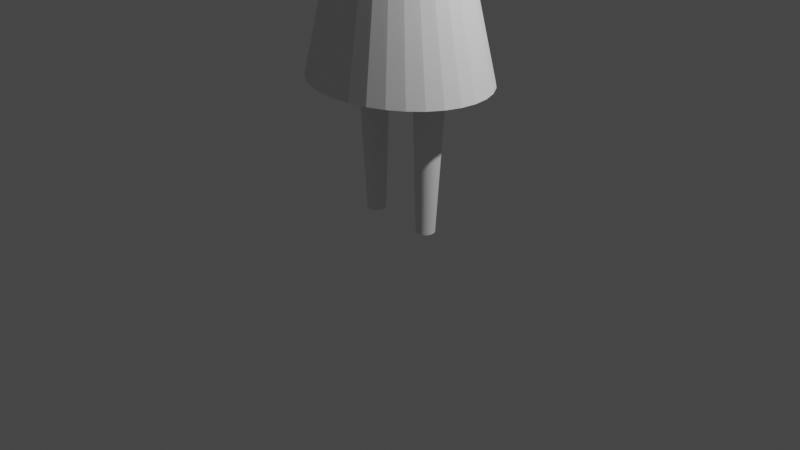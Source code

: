 # Source: 001.blend  (saved by Blender 3.3.6; exported with 4.5.12 LTS)
import bpy
from mathutils import Matrix  # noqa: F401  (used for matrix-valued properties, if any)

bpy.ops.wm.read_factory_settings(use_empty=True)
scene = bpy.context.scene
scene.name = 'Scene'

# ---- collections
col_collection = bpy.data.collections.new('Collection'); scene.collection.children.link(col_collection)

# ---- world
world_world = bpy.data.worlds.new('World'); scene.world = world_world
world_world.use_nodes = True; world_world.node_tree.nodes.clear()
_N = world_world.node_tree.nodes; _L = world_world.node_tree.links
n0 = _N.new('ShaderNodeOutputWorld'); n0.name = 'World Output'; n0.location = (300, 300)
n1 = _N.new('ShaderNodeBackground'); n1.name = 'Background'; n1.location = (10, 300)
n1.inputs[0].default_value = (0.05088, 0.05088, 0.05088, 1.0)
_L.new(n1.outputs[0], n0.inputs[0])
n0.is_active_output = True
world_world.color = (0.05088, 0.05088, 0.05088)
world_world.use_sun_shadow = False
world_world.sun_shadow_jitter_overblur = 0.0

# ---- cameras
cam_camera = bpy.data.cameras.new('Camera')
cam_camera.clip_end = 100.0
cam_camera.ortho_scale = 7.314

# ---- lights
light_light = bpy.data.lights.new('Light', 'POINT')
light_light.transmission_factor = 0.0
light_light.energy = 1000.0
light_light.shadow_soft_size = 0.1
light_light.shadow_maximum_resolution = 0.006
light_light.use_absolute_resolution = True

# ---- meshes
me_cylinder = bpy.data.meshes.new('Cylinder')
me_cylinder.from_pydata([(0.0, 0.8284, -0.3729), (1.857e-09, 0.4413, 0.4457), (0.1951, 0.8125, -0.3729), (0.1019, 0.4328, 0.4457), (0.3827, 0.7653, -0.3729), (0.2, 0.4077, 0.4457), (0.5556, 0.6888, -0.3729), (0.2903, 0.3669, 0.4457), (0.7071, 0.5857, -0.3729), (0.3695, 0.312, 0.4457), (0.8315, 0.4602, -0.3729), (0.4345, 0.2452, 0.4457), (0.9239, 0.317, -0.3729), (0.4828, 0.1689, 0.4457), (0.9808, 0.1616, -0.3729), (0.5125, 0.08609, 0.4457), (1.0, 2.557e-09, -0.3729), (0.5225, 1.164e-09, 0.4457), (0.9808, -0.1616, -0.3729), (0.5125, -0.08609, 0.4457), (0.9239, -0.317, -0.3729), (0.4828, -0.1689, 0.4457), (0.8315, -0.4602, -0.3729), (0.4345, -0.2452, 0.4457), (0.7071, -0.5857, -0.3729), (0.3695, -0.312, 0.4457), (0.5556, -0.6888, -0.3729), (0.2903, -0.3669, 0.4457), (0.3827, -0.7653, -0.3729), (0.2, -0.4077, 0.4457), (0.1951, -0.8125, -0.3729), (0.1019, -0.4328, 0.4457), (0.0, -0.8284, -0.3729), (1.857e-09, -0.4413, 0.4457), (-0.1951, -0.8125, -0.3729), (-0.1019, -0.4328, 0.4457), (-0.3827, -0.7653, -0.3729), (-0.2, -0.4077, 0.4457), (-0.5556, -0.6888, -0.3729), (-0.2903, -0.3669, 0.4457), (-0.7071, -0.5857, -0.3729), (-0.3695, -0.312, 0.4457), (-0.8315, -0.4602, -0.3729), (-0.4345, -0.2452, 0.4457), (-0.9239, -0.317, -0.3729), (-0.4828, -0.1689, 0.4457), (-0.9808, -0.1616, -0.3729), (-0.5125, -0.08609, 0.4457), (-1.0, 2.557e-09, -0.3729), (-0.5225, 1.164e-09, 0.4457), (-0.9808, 0.1616, -0.3729), (-0.5125, 0.08609, 0.4457), (-0.9239, 0.317, -0.3729), (-0.4828, 0.1689, 0.4457), (-0.8315, 0.4602, -0.3729), (-0.4345, 0.2452, 0.4457), (-0.7071, 0.5857, -0.3729), (-0.3695, 0.312, 0.4457), (-0.5556, 0.6888, -0.3729), (-0.2903, 0.3669, 0.4457), (-0.3827, 0.7653, -0.3729), (-0.2, 0.4077, 0.4457), (-0.1951, 0.8125, -0.3729), (-0.1019, 0.4328, 0.4457), (-0.363, 0.1214, -0.999), (-0.3889, 0.1858, -0.3351), (-0.3441, 0.1195, -0.999), (-0.3575, 0.1827, -0.3351), (-0.326, 0.114, -0.999), (-0.3272, 0.1735, -0.3351), (-0.3092, 0.1051, -0.999), (-0.2993, 0.1586, -0.3351), (-0.2945, 0.09301, -0.999), (-0.2749, 0.1386, -0.3351), (-0.2825, 0.07833, -0.999), (-0.2548, 0.1141, -0.3351), (-0.2735, 0.06158, -0.999), (-0.2399, 0.08623, -0.3351), (-0.268, 0.04341, -0.999), (-0.2307, 0.05598, -0.3351), (-0.2662, 0.02451, -0.999), (-0.2276, 0.02451, -0.3351), (-0.268, 0.005611, -0.999), (-0.2307, -0.006958, -0.3351), (-0.2735, -0.01256, -0.999), (-0.2399, -0.03722, -0.3351), (-0.2825, -0.02931, -0.999), (-0.2548, -0.0651, -0.3351), (-0.2945, -0.04399, -0.999), (-0.2749, -0.08954, -0.3351), (-0.3092, -0.05603, -0.999), (-0.2993, -0.1096, -0.3351), (-0.326, -0.06499, -0.999), (-0.3272, -0.1245, -0.3351), (-0.3441, -0.0705, -0.999), (-0.3575, -0.1337, -0.3351), (-0.363, -0.07236, -0.999), (-0.3889, -0.1368, -0.3351), (-0.3819, -0.0705, -0.999), (-0.4204, -0.1337, -0.3351), (-0.4001, -0.06499, -0.999), (-0.4507, -0.1245, -0.3351), (-0.4168, -0.05603, -0.999), (-0.4786, -0.1096, -0.3351), (-0.4315, -0.04399, -0.999), (-0.503, -0.08954, -0.3351), (-0.4436, -0.02931, -0.999), (-0.5231, -0.0651, -0.3351), (-0.4525, -0.01256, -0.999), (-0.538, -0.03722, -0.3351), (-0.458, 0.005611, -0.999), (-0.5471, -0.006958, -0.3351), (-0.4599, 0.02451, -0.999), (-0.5502, 0.02451, -0.3351), (-0.458, 0.04341, -0.999), (-0.5471, 0.05598, -0.3351), (-0.4525, 0.06158, -0.999), (-0.538, 0.08623, -0.3351), (-0.4436, 0.07833, -0.999), (-0.5231, 0.1141, -0.3351), (-0.4315, 0.09301, -0.999), (-0.503, 0.1386, -0.3351), (-0.4168, 0.1051, -0.999), (-0.4786, 0.1586, -0.3351), (-0.4001, 0.114, -0.999), (-0.4507, 0.1735, -0.3351), (-0.3819, 0.1195, -0.999), (-0.4204, 0.1827, -0.3351), (0.3601, 0.1147, -1.007), (0.395, 0.1792, -0.343), (0.379, 0.1129, -1.007), (0.4265, 0.1761, -0.343), (0.3972, 0.1074, -1.007), (0.4567, 0.1669, -0.343), (0.414, 0.09842, -1.007), (0.4846, 0.152, -0.343), (0.4286, 0.08638, -1.007), (0.509, 0.1319, -0.343), (0.4407, 0.0717, -1.007), (0.5291, 0.1075, -0.343), (0.4496, 0.05495, -1.007), (0.544, 0.07961, -0.343), (0.4551, 0.03678, -1.007), (0.5532, 0.04935, -0.343), (0.457, 0.01788, -1.007), (0.5563, 0.01788, -0.343), (0.4551, -0.001017, -1.007), (0.5532, -0.01359, -0.343), (0.4496, -0.01919, -1.007), (0.544, -0.04384, -0.343), (0.4407, -0.03594, -1.007), (0.5291, -0.07173, -0.343), (0.4286, -0.05062, -1.007), (0.509, -0.09617, -0.343), (0.414, -0.06266, -1.007), (0.4846, -0.1162, -0.343), (0.3972, -0.07161, -1.007), (0.4567, -0.1311, -0.343), (0.379, -0.07713, -1.007), (0.4265, -0.1403, -0.343), (0.3601, -0.07899, -1.007), (0.395, -0.1434, -0.343), (0.3412, -0.07713, -1.007), (0.3635, -0.1403, -0.343), (0.3231, -0.07161, -1.007), (0.3333, -0.1311, -0.343), (0.3063, -0.06266, -1.007), (0.3054, -0.1162, -0.343), (0.2916, -0.05062, -1.007), (0.2809, -0.09617, -0.343), (0.2796, -0.03594, -1.007), (0.2609, -0.07173, -0.343), (0.2706, -0.01919, -1.007), (0.246, -0.04384, -0.343), (0.2651, -0.001017, -1.007), (0.2368, -0.01359, -0.343), (0.2633, 0.01788, -1.007), (0.2337, 0.01788, -0.343), (0.2651, 0.03678, -1.007), (0.2368, 0.04935, -0.343), (0.2706, 0.05495, -1.007), (0.246, 0.07961, -0.343), (0.2796, 0.0717, -1.007), (0.2609, 0.1075, -0.343), (0.2916, 0.08638, -1.007), (0.2809, 0.1319, -0.343), (0.3063, 0.09842, -1.007), (0.3054, 0.152, -0.343), (0.3231, 0.1074, -1.007), (0.3333, 0.1669, -0.343), (0.3412, 0.1129, -1.007), (0.3635, 0.1761, -0.343), (-4.743e-09, 0.6148, 0.7433), (0.1292, 0.603, 0.7433), (0.2534, 0.568, 0.7433), (0.3678, 0.5112, 0.7433), (0.4681, 0.4347, 0.7433), (0.5505, 0.3416, 0.7433), (0.6116, 0.2353, 0.7433), (0.6493, 0.1199, 0.7433), (0.662, 3.336e-09, 0.7433), (0.6493, -0.1199, 0.7433), (0.6116, -0.2353, 0.7433), (0.5505, -0.3416, 0.7433), (0.4681, -0.4347, 0.7433), (0.3678, -0.5112, 0.7433), (0.2534, -0.568, 0.7433), (0.1292, -0.603, 0.7433), (-4.743e-09, -0.6148, 0.7433), (-0.1292, -0.603, 0.7433), (-0.2534, -0.568, 0.7433), (-0.3678, -0.5112, 0.7433), (-0.4681, -0.4347, 0.7433), (-0.5505, -0.3416, 0.7433), (-0.6116, -0.2353, 0.7433), (-0.6493, -0.1199, 0.7433), (-0.662, 3.336e-09, 0.7433), (-0.6493, 0.1199, 0.7433), (-0.6116, 0.2353, 0.7433), (-0.5505, 0.3416, 0.7433), (-0.4681, 0.4347, 0.7433), (-0.3678, 0.5112, 0.7433), (-0.2534, 0.568, 0.7433), (-0.1292, 0.603, 0.7433), (-7.551e-09, 0.4234, 0.886), (0.1157, 0.4153, 0.886), (0.227, 0.3912, 0.886), (0.3295, 0.3521, 0.886), (0.4194, 0.2994, 0.886), (0.4932, 0.2352, 0.886), (0.548, 0.162, 0.886), (0.5817, 0.08261, 0.886), (0.5931, 1.451e-09, 0.886), (0.5817, -0.08261, 0.886), (0.548, -0.162, 0.886), (0.4932, -0.2352, 0.886), (0.4194, -0.2994, 0.886), (0.3295, -0.3521, 0.886), (0.227, -0.3912, 0.886), (0.1157, -0.4153, 0.886), (-7.551e-09, -0.4234, 0.886), (-0.1157, -0.4153, 0.886), (-0.227, -0.3912, 0.886), (-0.3295, -0.3521, 0.886), (-0.4194, -0.2994, 0.886), (-0.4932, -0.2352, 0.886), (-0.548, -0.162, 0.886), (-0.5817, -0.08261, 0.886), (-0.5931, 1.451e-09, 0.886), (-0.5817, 0.08261, 0.886), (-0.548, 0.162, 0.886), (-0.4932, 0.2352, 0.886), (-0.4194, 0.2994, 0.886), (-0.3295, 0.3521, 0.886), (-0.227, 0.3912, 0.886), (-0.1157, 0.4153, 0.886), (3.198e-08, 0.2042, 0.9078), (0.06272, 0.2002, 0.9078), (0.123, 0.1886, 0.9078), (0.1786, 0.1698, 0.9078), (0.2273, 0.1444, 0.9078), (0.2673, 0.1134, 0.9078), (0.297, 0.07813, 0.9078), (0.3153, 0.03983, 0.9078), (0.3215, -1.435e-10, 0.9078), (0.3153, -0.03983, 0.9078), (0.297, -0.07813, 0.9078), (0.2673, -0.1134, 0.9078), (0.2273, -0.1444, 0.9078), (0.1786, -0.1698, 0.9078), (0.123, -0.1886, 0.9078), (0.06272, -0.2002, 0.9078), (3.198e-08, -0.2042, 0.9078), (-0.06272, -0.2002, 0.9078), (-0.123, -0.1886, 0.9078), (-0.1786, -0.1698, 0.9078), (-0.2273, -0.1444, 0.9078), (-0.2673, -0.1134, 0.9078), (-0.297, -0.07813, 0.9078), (-0.3153, -0.03983, 0.9078), (-0.3215, -1.435e-10, 0.9078), (-0.3153, 0.03983, 0.9078), (-0.297, 0.07813, 0.9078), (-0.2673, 0.1134, 0.9078), (-0.2273, 0.1444, 0.9078), (-0.1786, 0.1698, 0.9078), (-0.123, 0.1886, 0.9078), (-0.06272, 0.2002, 0.9078), (0.4831, 4.527, 0.6776), (0.4879, 4.525, 0.6832), (0.4925, 4.521, 0.6885), (0.4968, 4.514, 0.6934), (0.5005, 4.504, 0.6977), (0.5035, 4.493, 0.7012), (0.5058, 4.479, 0.7038), (0.5072, 4.465, 0.7054), (0.5077, 4.45, 0.706), (0.5072, 4.435, 0.7054), (0.5058, 4.421, 0.7038), (1.606, 4.429, 0.5885), (0.5035, 4.408, 0.7011), (0.5005, 4.396, 0.6976), (1.609, 4.421, 0.5837), (0.4968, 4.387, 0.6932), (1.532, 4.36, 0.5811), (0.4925, 4.379, 0.6883), (0.4879, 4.375, 0.683), (0.4831, 4.374, 0.6774), (0.4783, 4.375, 0.6719), (0.4737, 4.38, 0.6665), (0.4694, 4.387, 0.6616), (1.531, 4.367, 0.5792), (0.4657, 4.396, 0.6573), (0.4626, 4.408, 0.6538), (0.4604, 4.421, 0.6512), (0.459, 4.435, 0.6496), (0.4585, 4.45, 0.6491), (0.459, 4.465, 0.6496), (0.4604, 4.48, 0.6513), (0.4626, 4.493, 0.6539), (0.4657, 4.504, 0.6575), (0.4694, 4.514, 0.6618), (0.4737, 4.521, 0.6667), (0.4783, 4.525, 0.6721), (1.475, 4.52, 0.5798), (1.476, 4.521, 0.5817), (1.478, 4.519, 0.5817), (1.479, 4.512, 0.5851), (1.481, 4.503, 0.5865), (1.482, 4.492, 0.5876), (1.483, 4.481, 0.5884), (1.483, 4.467, 0.5889), (1.483, 4.453, 0.5889), (1.483, 4.439, 0.5886), (1.483, 4.425, 0.5879), (1.482, 4.412, 0.5869), (1.481, 4.401, 0.5847), (1.482, 4.39, 0.5765), (1.469, 4.379, 0.5774), (1.467, 4.375, 0.5761), (1.465, 4.373, 0.5736), (1.464, 4.375, 0.571), (1.462, 4.379, 0.5685), (1.46, 4.387, 0.5688), (1.459, 4.395, 0.5681), (1.476, 4.409, 0.5691), (1.467, 4.426, 0.5705), (1.466, 4.44, 0.5697), (1.466, 4.454, 0.5696), (1.466, 4.468, 0.5699), (1.467, 4.481, 0.5706), (1.467, 4.493, 0.5716), (1.468, 4.502, 0.5729), (1.47, 4.511, 0.5744), (1.471, 4.515, 0.5761), (1.473, 4.519, 0.578), (1.606, 4.491, 0.586), (1.605, 4.49, 0.587), (1.604, 4.489, 0.5863), (1.604, 4.485, 0.5872), (1.603, 4.479, 0.5881), (1.603, 4.473, 0.5887), (1.603, 4.465, 0.5891), (1.604, 4.457, 0.5892), (1.604, 4.449, 0.5893), (1.605, 4.44, 0.5892), (1.605, 4.432, 0.5888), (1.539, 4.351, 0.5817), (1.539, 4.348, 0.5805), (1.539, 4.352, 0.581), (1.54, 4.356, 0.5799), (1.54, 4.358, 0.578), (1.61, 4.425, 0.5803), (1.611, 4.432, 0.5791), (1.611, 4.44, 0.5807), (1.611, 4.448, 0.5806), (1.61, 4.457, 0.5808), (1.61, 4.465, 0.5811), (1.609, 4.472, 0.5816), (1.609, 4.479, 0.5823), (1.608, 4.484, 0.5832), (1.607, 4.488, 0.5841), (1.606, 4.49, 0.585), (1.607, 4.421, 0.587), (0.924, 4.51, 0.6339), (0.9251, 4.508, 0.6369), (0.9258, 4.507, 0.6406), (0.9268, 4.501, 0.6434), (0.9277, 4.493, 0.6458), (0.9284, 4.483, 0.6478), (0.929, 4.472, 0.6492), (0.9294, 4.461, 0.65), (0.9296, 4.448, 0.6503), (0.9295, 4.436, 0.6499), (0.9292, 4.424, 0.6489), (0.9288, 4.414, 0.6473), (0.9281, 4.404, 0.6452), (0.9272, 4.397, 0.6427), (0.9263, 4.391, 0.6399), (0.9252, 4.387, 0.6368), (0.9241, 4.386, 0.6336), (0.923, 4.388, 0.6304), (0.9219, 4.391, 0.6274), (0.9209, 4.397, 0.6247), (0.92, 4.405, 0.6222), (0.9194, 4.416, 0.6201), (0.9188, 4.426, 0.6187), (0.9184, 4.438, 0.6178), (0.9182, 4.449, 0.6176), (0.9183, 4.461, 0.618), (0.9186, 4.473, 0.619), (0.9191, 4.483, 0.6205), (0.9198, 4.492, 0.6225), (0.9207, 4.5, 0.625), (0.9217, 4.505, 0.6278), (0.9228, 4.509, 0.6308), (1.391, 4.492, 0.5814), (1.394, 4.49, 0.5831), (1.396, 4.487, 0.5836), (1.397, 4.481, 0.585), (1.399, 4.474, 0.5861), (1.4, 4.466, 0.5869), (1.401, 4.458, 0.5873), (1.401, 4.449, 0.5874), (1.401, 4.44, 0.5871), (1.4, 4.431, 0.5864), (1.399, 4.423, 0.5854), (1.397, 4.417, 0.584), (1.396, 4.411, 0.5819), (1.394, 4.407, 0.5806), (1.391, 4.404, 0.5788), (1.389, 4.403, 0.5769), (1.387, 4.404, 0.575), (1.384, 4.408, 0.5746), (1.382, 4.412, 0.573), (1.381, 4.418, 0.5718), (1.379, 4.424, 0.571), (1.378, 4.432, 0.5698), (1.377, 4.441, 0.5694), (1.377, 4.449, 0.5693), (1.377, 4.458, 0.5697), (1.378, 4.466, 0.5703), (1.379, 4.474, 0.5713), (1.381, 4.481, 0.5726), (1.382, 4.486, 0.5741), (1.384, 4.49, 0.5758), (1.387, 4.493, 0.5777), (1.389, 4.502, 0.5782), (1.358, 4.487, 0.5866), (1.359, 4.488, 0.5875), (1.361, 4.485, 0.5891), (1.362, 4.481, 0.5905), (1.363, 4.476, 0.5918), (1.363, 4.469, 0.5928), (1.364, 4.462, 0.5935), (1.364, 4.454, 0.5939), (1.365, 4.445, 0.5939), (1.364, 4.437, 0.5937), (1.364, 4.429, 0.5931), (1.363, 4.422, 0.5922), (1.363, 4.415, 0.5911), (1.362, 4.41, 0.5897), (1.361, 4.406, 0.5882), (1.359, 4.404, 0.5865), (1.358, 4.403, 0.5848), (1.357, 4.405, 0.584), (1.356, 4.406, 0.5815), (1.354, 4.41, 0.5801), (1.353, 4.416, 0.5799), (1.353, 4.423, 0.5789), (1.352, 4.43, 0.5782), (1.352, 4.438, 0.5778), (1.352, 4.446, 0.5778), (1.352, 4.454, 0.578), (1.352, 4.462, 0.5786), (1.353, 4.469, 0.5794), (1.353, 4.475, 0.5806), (1.354, 4.48, 0.5819), (1.356, 4.484, 0.5834), (1.357, 4.486, 0.585), (1.606, 4.427, 0.5885), (1.621, 4.443, 0.5872), (1.623, 4.437, 0.5848), (1.621, 4.474, 0.5867), (1.621, 4.475, 0.5856), (1.62, 4.472, 0.5877), (1.62, 4.472, 0.5865), (1.62, 4.469, 0.5869), (1.62, 4.464, 0.5888), (1.62, 4.462, 0.5874), (1.62, 4.457, 0.5875), (1.62, 4.453, 0.5875), (1.621, 4.449, 0.5875), (1.621, 4.445, 0.5889), (1.623, 4.44, 0.5848), (1.624, 4.445, 0.5825), (1.624, 4.449, 0.5824), (1.624, 4.453, 0.5824), (1.624, 4.457, 0.5842), (1.623, 4.462, 0.5826), (1.623, 4.466, 0.5829), (1.623, 4.469, 0.5832), (1.622, 4.471, 0.5853), (1.622, 4.473, 0.5858), (1.621, 4.474, 0.5863), (1.622, 4.437, 0.5864), (1.621, 4.441, 0.5872), (1.434, 4.516, 0.5815), (1.436, 4.514, 0.5822), (1.438, 4.508, 0.5844), (1.439, 4.499, 0.5864), (1.44, 4.489, 0.5879), (1.441, 4.477, 0.589), (1.442, 4.465, 0.5896), (1.442, 4.451, 0.5897), (1.442, 4.438, 0.5892), (1.441, 4.426, 0.5883), (1.44, 4.414, 0.5869), (1.439, 4.404, 0.5846), (1.439, 4.394, 0.5799), (1.431, 4.386, 0.5795), (1.429, 4.382, 0.5776), (1.427, 4.381, 0.575), (1.425, 4.382, 0.5723), (1.423, 4.383, 0.5713), (1.421, 4.386, 0.5698), (1.42, 4.395, 0.5686), (1.424, 4.415, 0.5657), (1.422, 4.427, 0.5658), (1.422, 4.439, 0.5649), (1.421, 4.452, 0.5648), (1.422, 4.465, 0.5653), (1.422, 4.48, 0.5662), (1.423, 4.492, 0.5676), (1.424, 4.503, 0.5693), (1.426, 4.506, 0.5714), (1.428, 4.512, 0.5738), (1.43, 4.516, 0.5763), (1.432, 4.517, 0.5789), (1.541, 4.517, 0.5836), (1.541, 4.515, 0.5836), (1.542, 4.509, 0.5852), (1.542, 4.501, 0.5865), (1.542, 4.49, 0.5876), (1.543, 4.479, 0.5883), (1.543, 4.466, 0.5887), (1.544, 4.453, 0.5888), (1.544, 4.44, 0.5885), (1.544, 4.428, 0.5879), (1.547, 4.411, 0.5743), (1.539, 4.428, 0.573), (1.539, 4.441, 0.5724), (1.538, 4.454, 0.5723), (1.538, 4.466, 0.5726), (1.538, 4.479, 0.5732), (1.538, 4.49, 0.5741), (1.539, 4.5, 0.5753), (1.539, 4.508, 0.5768), (1.539, 4.514, 0.5784), (1.54, 4.517, 0.5801), (1.54, 4.518, 0.5819), (1.544, 4.418, 0.587), (1.545, 4.401, 0.5801), (1.544, 4.407, 0.585)], [], [(0, 1, 3, 2), (2, 3, 5, 4), (4, 5, 7, 6), (6, 7, 9, 8), (8, 9, 11, 10), (10, 11, 13, 12), (12, 13, 15, 14), (14, 15, 17, 16), (16, 17, 19, 18), (18, 19, 21, 20), (20, 21, 23, 22), (22, 23, 25, 24), (24, 25, 27, 26), (26, 27, 29, 28), (28, 29, 31, 30), (30, 31, 33, 32), (32, 33, 35, 34), (34, 35, 37, 36), (36, 37, 39, 38), (38, 39, 41, 40), (40, 41, 43, 42), (42, 43, 45, 44), (44, 45, 47, 46), (46, 47, 49, 48), (48, 49, 51, 50), (50, 51, 53, 52), (52, 53, 55, 54), (54, 55, 57, 56), (56, 57, 59, 58), (58, 59, 61, 60), (27, 25, 204, 205), (60, 61, 63, 62), (62, 63, 1, 0), (0, 2, 4, 6, 8, 10, 12, 14, 16, 18, 20, 22, 24, 26, 28, 30, 32, 34, 36, 38, 40, 42, 44, 46, 48, 50, 52, 54, 56, 58, 60, 62), (64, 65, 67, 66), (66, 67, 69, 68), (68, 69, 71, 70), (70, 71, 73, 72), (72, 73, 75, 74), (74, 75, 77, 76), (76, 77, 79, 78), (78, 79, 81, 80), (80, 81, 83, 82), (82, 83, 85, 84), (84, 85, 87, 86), (86, 87, 89, 88), (88, 89, 91, 90), (90, 91, 93, 92), (92, 93, 95, 94), (94, 95, 97, 96), (96, 97, 99, 98), (98, 99, 101, 100), (100, 101, 103, 102), (102, 103, 105, 104), (104, 105, 107, 106), (106, 107, 109, 108), (108, 109, 111, 110), (110, 111, 113, 112), (112, 113, 115, 114), (114, 115, 117, 116), (116, 117, 119, 118), (118, 119, 121, 120), (120, 121, 123, 122), (122, 123, 125, 124), (67, 65, 127, 125, 123, 121, 119, 117, 115, 113, 111, 109, 107, 105, 103, 101, 99, 97, 95, 93, 91, 89, 87, 85, 83, 81, 79, 77, 75, 73, 71, 69), (124, 125, 127, 126), (126, 127, 65, 64), (64, 66, 68, 70, 72, 74, 76, 78, 80, 82, 84, 86, 88, 90, 92, 94, 96, 98, 100, 102, 104, 106, 108, 110, 112, 114, 116, 118, 120, 122, 124, 126), (128, 129, 131, 130), (130, 131, 133, 132), (132, 133, 135, 134), (134, 135, 137, 136), (136, 137, 139, 138), (138, 139, 141, 140), (140, 141, 143, 142), (142, 143, 145, 144), (144, 145, 147, 146), (146, 147, 149, 148), (148, 149, 151, 150), (150, 151, 153, 152), (152, 153, 155, 154), (154, 155, 157, 156), (156, 157, 159, 158), (158, 159, 161, 160), (160, 161, 163, 162), (162, 163, 165, 164), (164, 165, 167, 166), (166, 167, 169, 168), (168, 169, 171, 170), (170, 171, 173, 172), (172, 173, 175, 174), (174, 175, 177, 176), (176, 177, 179, 178), (178, 179, 181, 180), (180, 181, 183, 182), (182, 183, 185, 184), (184, 185, 187, 186), (186, 187, 189, 188), (131, 129, 191, 189, 187, 185, 183, 181, 179, 177, 175, 173, 171, 169, 167, 165, 163, 161, 159, 157, 155, 153, 151, 149, 147, 145, 143, 141, 139, 137, 135, 133), (188, 189, 191, 190), (190, 191, 129, 128), (128, 130, 132, 134, 136, 138, 140, 142, 144, 146, 148, 150, 152, 154, 156, 158, 160, 162, 164, 166, 168, 170, 172, 174, 176, 178, 180, 182, 184, 186, 188, 190), (211, 210, 242, 243), (45, 43, 213, 214), (63, 61, 222, 223), (19, 17, 200, 201), (37, 35, 209, 210), (55, 53, 218, 219), (11, 9, 196, 197), (29, 27, 205, 206), (47, 45, 214, 215), (3, 1, 192, 193), (1, 63, 223, 192), (21, 19, 201, 202), (39, 37, 210, 211), (57, 55, 219, 220), (13, 11, 197, 198), (31, 29, 206, 207), (49, 47, 215, 216), (5, 3, 193, 194), (23, 21, 202, 203), (41, 39, 211, 212), (59, 57, 220, 221), (15, 13, 198, 199), (33, 31, 207, 208), (51, 49, 216, 217), (7, 5, 194, 195), (25, 23, 203, 204), (43, 41, 212, 213), (61, 59, 221, 222), (17, 15, 199, 200), (35, 33, 208, 209), (53, 51, 217, 218), (9, 7, 195, 196), (246, 245, 277, 278), (198, 197, 229, 230), (212, 211, 243, 244), (199, 198, 230, 231), (213, 212, 244, 245), (200, 199, 231, 232), (214, 213, 245, 246), (201, 200, 232, 233), (215, 214, 246, 247), (202, 201, 233, 234), (216, 215, 247, 248), (203, 202, 234, 235), (217, 216, 248, 249), (204, 203, 235, 236), (218, 217, 249, 250), (205, 204, 236, 237), (219, 218, 250, 251), (206, 205, 237, 238), (193, 192, 224, 225), (220, 219, 251, 252), (207, 206, 238, 239), (194, 193, 225, 226), (221, 220, 252, 253), (208, 207, 239, 240), (195, 194, 226, 227), (222, 221, 253, 254), (209, 208, 240, 241), (196, 195, 227, 228), (223, 222, 254, 255), (210, 209, 241, 242), (197, 196, 228, 229), (192, 223, 255, 224), (257, 256, 287, 286, 285, 284, 283, 282, 281, 280, 279, 278, 277, 276, 275, 274, 273, 272, 271, 270, 269, 268, 267, 266, 265, 264, 263, 262, 261, 260, 259, 258), (233, 232, 264, 265), (247, 246, 278, 279), (234, 233, 265, 266), (248, 247, 279, 280), (235, 234, 266, 267), (249, 248, 280, 281), (236, 235, 267, 268), (250, 249, 281, 282), (237, 236, 268, 269), (251, 250, 282, 283), (238, 237, 269, 270), (225, 224, 256, 257), (252, 251, 283, 284), (239, 238, 270, 271), (226, 225, 257, 258), (253, 252, 284, 285), (240, 239, 271, 272), (227, 226, 258, 259), (254, 253, 285, 286), (241, 240, 272, 273), (228, 227, 259, 260), (255, 254, 286, 287), (242, 241, 273, 274), (229, 228, 260, 261), (224, 255, 287, 256), (243, 242, 274, 275), (230, 229, 261, 262), (244, 243, 275, 276), (231, 230, 262, 263), (245, 244, 276, 277), (232, 231, 263, 264), (384, 288, 289, 385), (385, 289, 290, 386), (386, 290, 291, 387), (387, 291, 292, 388), (388, 292, 293, 389), (389, 293, 294, 390), (390, 294, 295, 391), (391, 295, 296, 392), (392, 296, 297, 393), (393, 297, 298, 394), (394, 298, 300, 395), (395, 300, 301, 396), (396, 301, 303, 397), (397, 303, 305, 398), (398, 305, 306, 399), (399, 306, 307, 400), (400, 307, 308, 401), (401, 308, 309, 402), (402, 309, 310, 403), (403, 310, 312, 404), (404, 312, 313, 405), (405, 313, 314, 406), (406, 314, 315, 407), (407, 315, 316, 408), (408, 316, 317, 409), (409, 317, 318, 410), (410, 318, 319, 411), (411, 319, 320, 412), (412, 320, 321, 413), (413, 321, 322, 414), (289, 288, 323, 322, 321, 320, 319, 318, 317, 316, 315, 314, 313, 312, 310, 309, 308, 307, 306, 305, 303, 301, 300, 298, 297, 296, 295, 294, 293, 292, 291, 290), (414, 322, 323, 415), (415, 323, 288, 384), (559, 355, 324, 560), (558, 354, 355, 559), (557, 353, 354, 558), (556, 352, 353, 557), (555, 351, 352, 556), (554, 350, 351, 555), (553, 349, 350, 554), (552, 348, 349, 553), (551, 347, 348, 552), (550, 346, 347, 551), (549, 345, 346, 550), (371, 343, 344, 311), (370, 342, 343, 371), (369, 341, 342, 370), (368, 340, 341, 369), (367, 339, 340, 368), (304, 338, 339, 367), (548, 334, 335, 561), (547, 333, 334, 548), (546, 332, 333, 547), (545, 331, 332, 546), (544, 330, 331, 545), (543, 329, 330, 544), (542, 328, 329, 543), (541, 327, 328, 542), (540, 326, 327, 541), (539, 325, 326, 540), (560, 324, 325, 539), (311, 304, 337, 345), (345, 311, 344), (337, 338, 304), (549, 562, 337, 345), (479, 415, 384, 448), (478, 414, 415, 479), (477, 413, 414, 478), (476, 412, 413, 477), (475, 411, 412, 476), (474, 410, 411, 475), (473, 409, 410, 474), (472, 408, 409, 473), (471, 407, 408, 472), (470, 406, 407, 471), (469, 405, 406, 470), (468, 404, 405, 469), (467, 403, 404, 468), (466, 402, 403, 467), (465, 401, 402, 466), (464, 400, 401, 465), (463, 399, 400, 464), (462, 398, 399, 463), (461, 397, 398, 462), (460, 396, 397, 461), (459, 395, 396, 460), (458, 394, 395, 459), (457, 393, 394, 458), (456, 392, 393, 457), (455, 391, 392, 456), (454, 390, 391, 455), (453, 389, 390, 454), (452, 388, 389, 453), (451, 387, 388, 452), (450, 386, 387, 451), (449, 385, 386, 450), (448, 384, 385, 449), (367, 368, 369, 370, 371, 311, 304), (538, 447, 416, 507), (507, 416, 417, 508), (508, 417, 418, 509), (509, 418, 419, 510), (510, 419, 420, 511), (511, 420, 421, 512), (512, 421, 422, 513), (513, 422, 423, 514), (514, 423, 424, 515), (515, 424, 425, 516), (516, 425, 426, 517), (517, 426, 427, 518), (518, 427, 428, 519), (519, 428, 429, 520), (520, 429, 430, 521), (521, 430, 431, 522), (522, 431, 432, 523), (523, 432, 433, 524), (524, 433, 434, 525), (525, 434, 435, 526), (526, 435, 436, 527), (527, 436, 437, 528), (528, 437, 438, 529), (529, 438, 439, 530), (530, 439, 440, 531), (531, 440, 441, 532), (532, 441, 442, 533), (533, 442, 443, 534), (534, 443, 444, 535), (535, 444, 445, 536), (536, 445, 446, 537), (537, 446, 447, 538), (563, 383, 299, 561), (562, 302, 383, 563), (447, 448, 449, 416), (416, 449, 450, 417), (417, 450, 451, 418), (418, 451, 452, 419), (419, 452, 453, 420), (420, 453, 454, 421), (421, 454, 455, 422), (422, 455, 456, 423), (423, 456, 457, 424), (424, 457, 458, 425), (425, 458, 459, 426), (426, 459, 460, 427), (427, 460, 461, 428), (428, 461, 462, 429), (429, 462, 463, 430), (430, 463, 464, 431), (431, 464, 465, 432), (432, 465, 466, 433), (433, 466, 467, 434), (434, 467, 468, 435), (435, 468, 469, 436), (436, 469, 470, 437), (437, 470, 471, 438), (438, 471, 472, 439), (439, 472, 473, 440), (440, 473, 474, 441), (441, 474, 475, 442), (442, 475, 476, 443), (443, 476, 477, 444), (444, 477, 478, 445), (445, 478, 479, 446), (446, 479, 448, 447), (302, 372, 494, 482), (373, 374, 496, 495), (378, 379, 501, 500), (357, 358, 485, 484), (362, 363, 490, 489), (376, 377, 499, 498), (381, 382, 504, 503), (360, 361, 488, 487), (383, 302, 482, 505), (365, 366, 493, 492), (374, 375, 497, 496), (379, 380, 502, 501), (358, 359, 486, 485), (299, 480, 506, 481), (363, 364, 491, 490), (356, 357, 484, 483), (372, 373, 495, 494), (377, 378, 500, 499), (382, 356, 483, 504), (361, 362, 489, 488), (299, 383, 505, 481), (375, 376, 498, 497), (366, 299, 481, 493), (380, 381, 503, 502), (359, 360, 487, 486), (364, 365, 492, 491), (483, 484, 485, 486, 487, 488, 489, 490, 491, 492, 493, 481, 505, 482, 494, 495, 496, 497, 498, 499, 500, 501, 502, 503, 504), (355, 537, 538, 324), (354, 536, 537, 355), (353, 535, 536, 354), (352, 534, 535, 353), (351, 533, 534, 352), (350, 532, 533, 351), (349, 531, 532, 350), (348, 530, 531, 349), (347, 529, 530, 348), (346, 528, 529, 347), (345, 527, 528, 346), (344, 526, 527, 345), (343, 525, 526, 344), (342, 524, 525, 343), (341, 523, 524, 342), (340, 522, 523, 341), (339, 521, 522, 340), (338, 520, 521, 339), (337, 519, 520, 338), (336, 518, 519, 337), (335, 517, 518, 336), (334, 516, 517, 335), (333, 515, 516, 334), (332, 514, 515, 333), (331, 513, 514, 332), (330, 512, 513, 331), (329, 511, 512, 330), (328, 510, 511, 329), (327, 509, 510, 328), (326, 508, 509, 327), (325, 507, 508, 326), (324, 538, 507, 325), (337, 562, 563, 336), (336, 563, 561, 335), (372, 302, 562, 549), (356, 560, 539, 357), (357, 539, 540, 358), (358, 540, 541, 359), (359, 541, 542, 360), (360, 542, 543, 361), (361, 543, 544, 362), (362, 544, 545, 363), (363, 545, 546, 364), (364, 546, 547, 365), (365, 547, 548, 366), (366, 548, 561, 299), (372, 549, 550, 373), (373, 550, 551, 374), (374, 551, 552, 375), (375, 552, 553, 376), (376, 553, 554, 377), (377, 554, 555, 378), (378, 555, 556, 379), (379, 556, 557, 380), (380, 557, 558, 381), (381, 558, 559, 382), (382, 559, 560, 356)])
_uv = me_cylinder.uv_layers.new(name='UVMap')
_uv.uv.foreach_set('vector', [1.0, 0.5, 1.0, 1.0, 0.9688, 1.0, 0.9688, 0.5, 0.9688, 0.5, 0.9688, 1.0, 0.9375, 1.0, 0.9375, 0.5, 0.9375, 0.5, 0.9375, 1.0, 0.9062, 1.0, 0.9062, 0.5, 0.9062, 0.5, 0.9062, 1.0, 0.875, 1.0, 0.875, 0.5, 0.875, 0.5, 0.875, 1.0, 0.8438, 1.0, 0.8438, 0.5, 0.8438, 0.5, 0.8438, 1.0, 0.8125, 1.0, 0.8125, 0.5, 0.8125, 0.5, 0.8125, 1.0, 0.7812, 1.0, 0.7812, 0.5, 0.7812, 0.5, 0.7812, 1.0, 0.75, 1.0, 0.75, 0.5, 0.75, 0.5, 0.75, 1.0, 0.7188, 1.0, 0.7188, 0.5, 0.7188, 0.5, 0.7188, 1.0, 0.6875, 1.0, 0.6875, 0.5, 0.6875, 0.5, 0.6875, 1.0, 0.6562, 1.0, 0.6562, 0.5, 0.6562, 0.5, 0.6562, 1.0, 0.625, 1.0, 0.625, 0.5, 0.625, 0.5, 0.625, 1.0, 0.5938, 1.0, 0.5938, 0.5, 0.5938, 0.5, 0.5938, 1.0, 0.5625, 1.0, 0.5625, 0.5, 0.5625, 0.5, 0.5625, 1.0, 0.5312, 1.0, 0.5312, 0.5, 0.5312, 0.5, 0.5312, 1.0, 0.5, 1.0, 0.5, 0.5, 0.5, 0.5, 0.5, 1.0, 0.4688, 1.0, 0.4688, 0.5, 0.4688, 0.5, 0.4688, 1.0, 0.4375, 1.0, 0.4375, 0.5, 0.4375, 0.5, 0.4375, 1.0, 0.4062, 1.0, 0.4062, 0.5, 0.4062, 0.5, 0.4062, 1.0, 0.375, 1.0, 0.375, 0.5, 0.375, 0.5, 0.375, 1.0, 0.3438, 1.0, 0.3438, 0.5, 0.3438, 0.5, 0.3438, 1.0, 0.3125, 1.0, 0.3125, 0.5, 0.3125, 0.5, 0.3125, 1.0, 0.2812, 1.0, 0.2812, 0.5, 0.2812, 0.5, 0.2812, 1.0, 0.25, 1.0, 0.25, 0.5, 0.25, 0.5, 0.25, 1.0, 0.2188, 1.0, 0.2188, 0.5, 0.2188, 0.5, 0.2188, 1.0, 0.1875, 1.0, 0.1875, 0.5, 0.1875, 0.5, 0.1875, 1.0, 0.1562, 1.0, 0.1562, 0.5, 0.1562, 0.5, 0.1562, 1.0, 0.125, 1.0, 0.125, 0.5, 0.125, 0.5, 0.125, 1.0, 0.09375, 1.0, 0.09375, 0.5, 0.09375, 0.5, 0.09375, 1.0, 0.0625, 1.0, 0.0625, 0.5, 0.5938, 1.0, 0.625, 1.0, 0.625, 1.0, 0.5938, 1.0, 0.0625, 0.5, 0.0625, 1.0, 0.03125, 1.0, 0.03125, 0.5, 0.03125, 0.5, 0.03125, 1.0, 0.0, 1.0, 0.0, 0.5, 0.75, 0.49, 0.7968, 0.4854, 0.8418, 0.4717, 0.8833, 0.4496, 0.9197, 0.4197, 0.9496, 0.3833, 0.9717, 0.3418, 0.9854, 0.2968, 0.99, 0.25, 0.9854, 0.2032, 0.9717, 0.1582, 0.9496, 0.1167, 0.9197, 0.08029, 0.8833, 0.05045, 0.8418, 0.02827, 0.7968, 0.01461, 0.75, 0.01, 0.7032, 0.01461, 0.6582, 0.02827, 0.6167, 0.05045, 0.5803, 0.08029, 0.5504, 0.1167, 0.5283, 0.1582, 0.5146, 0.2032, 0.51, 0.25, 0.5146, 0.2968, 0.5283, 0.3418, 0.5504, 0.3833, 0.5803, 0.4197, 0.6167, 0.4496, 0.6582, 0.4717, 0.7032, 0.4854, 1.0, 0.5, 1.0, 1.0, 0.9688, 1.0, 0.9688, 0.5, 0.9688, 0.5, 0.9688, 1.0, 0.9375, 1.0, 0.9375, 0.5, 0.9375, 0.5, 0.9375, 1.0, 0.9062, 1.0, 0.9062, 0.5, 0.9062, 0.5, 0.9062, 1.0, 0.875, 1.0, 0.875, 0.5, 0.875, 0.5, 0.875, 1.0, 0.8438, 1.0, 0.8438, 0.5, 0.8438, 0.5, 0.8438, 1.0, 0.8125, 1.0, 0.8125, 0.5, 0.8125, 0.5, 0.8125, 1.0, 0.7812, 1.0, 0.7812, 0.5, 0.7812, 0.5, 0.7812, 1.0, 0.75, 1.0, 0.75, 0.5, 0.75, 0.5, 0.75, 1.0, 0.7188, 1.0, 0.7188, 0.5, 0.7188, 0.5, 0.7188, 1.0, 0.6875, 1.0, 0.6875, 0.5, 0.6875, 0.5, 0.6875, 1.0, 0.6562, 1.0, 0.6562, 0.5, 0.6562, 0.5, 0.6562, 1.0, 0.625, 1.0, 0.625, 0.5, 0.625, 0.5, 0.625, 1.0, 0.5938, 1.0, 0.5938, 0.5, 0.5938, 0.5, 0.5938, 1.0, 0.5625, 1.0, 0.5625, 0.5, 0.5625, 0.5, 0.5625, 1.0, 0.5312, 1.0, 0.5312, 0.5, 0.5312, 0.5, 0.5312, 1.0, 0.5, 1.0, 0.5, 0.5, 0.5, 0.5, 0.5, 1.0, 0.4688, 1.0, 0.4688, 0.5, 0.4688, 0.5, 0.4688, 1.0, 0.4375, 1.0, 0.4375, 0.5, 0.4375, 0.5, 0.4375, 1.0, 0.4062, 1.0, 0.4062, 0.5, 0.4062, 0.5, 0.4062, 1.0, 0.375, 1.0, 0.375, 0.5, 0.375, 0.5, 0.375, 1.0, 0.3438, 1.0, 0.3438, 0.5, 0.3438, 0.5, 0.3438, 1.0, 0.3125, 1.0, 0.3125, 0.5, 0.3125, 0.5, 0.3125, 1.0, 0.2812, 1.0, 0.2812, 0.5, 0.2812, 0.5, 0.2812, 1.0, 0.25, 1.0, 0.25, 0.5, 0.25, 0.5, 0.25, 1.0, 0.2188, 1.0, 0.2188, 0.5, 0.2188, 0.5, 0.2188, 1.0, 0.1875, 1.0, 0.1875, 0.5, 0.1875, 0.5, 0.1875, 1.0, 0.1562, 1.0, 0.1562, 0.5, 0.1562, 0.5, 0.1562, 1.0, 0.125, 1.0, 0.125, 0.5, 0.125, 0.5, 0.125, 1.0, 0.09375, 1.0, 0.09375, 0.5, 0.09375, 0.5, 0.09375, 1.0, 0.0625, 1.0, 0.0625, 0.5, 0.2968, 0.4854, 0.25, 0.49, 0.2032, 0.4854, 0.1582, 0.4717, 0.1167, 0.4496, 0.08029, 0.4197, 0.05045, 0.3833, 0.02827, 0.3418, 0.01461, 0.2968, 0.01, 0.25, 0.01461, 0.2032, 0.02827, 0.1582, 0.05045, 0.1167, 0.08029, 0.08029, 0.1167, 0.05045, 0.1582, 0.02827, 0.2032, 0.01461, 0.25, 0.01, 0.2968, 0.01461, 0.3418, 0.02827, 0.3833, 0.05045, 0.4197, 0.08029, 0.4496, 0.1167, 0.4717, 0.1582, 0.4854, 0.2032, 0.49, 0.25, 0.4854, 0.2968, 0.4717, 0.3418, 0.4496, 0.3833, 0.4197, 0.4197, 0.3833, 0.4496, 0.3418, 0.4717, 0.0625, 0.5, 0.0625, 1.0, 0.03125, 1.0, 0.03125, 0.5, 0.03125, 0.5, 0.03125, 1.0, 0.0, 1.0, 0.0, 0.5, 0.75, 0.49, 0.7968, 0.4854, 0.8418, 0.4717, 0.8833, 0.4496, 0.9197, 0.4197, 0.9496, 0.3833, 0.9717, 0.3418, 0.9854, 0.2968, 0.99, 0.25, 0.9854, 0.2032, 0.9717, 0.1582, 0.9496, 0.1167, 0.9197, 0.08029, 0.8833, 0.05045, 0.8418, 0.02827, 0.7968, 0.01461, 0.75, 0.01, 0.7032, 0.01461, 0.6582, 0.02827, 0.6167, 0.05045, 0.5803, 0.08029, 0.5504, 0.1167, 0.5283, 0.1582, 0.5146, 0.2032, 0.51, 0.25, 0.5146, 0.2968, 0.5283, 0.3418, 0.5504, 0.3833, 0.5803, 0.4197, 0.6167, 0.4496, 0.6582, 0.4717, 0.7032, 0.4854, 1.0, 0.5, 1.0, 1.0, 0.9688, 1.0, 0.9688, 0.5, 0.9688, 0.5, 0.9688, 1.0, 0.9375, 1.0, 0.9375, 0.5, 0.9375, 0.5, 0.9375, 1.0, 0.9062, 1.0, 0.9062, 0.5, 0.9062, 0.5, 0.9062, 1.0, 0.875, 1.0, 0.875, 0.5, 0.875, 0.5, 0.875, 1.0, 0.8438, 1.0, 0.8438, 0.5, 0.8438, 0.5, 0.8438, 1.0, 0.8125, 1.0, 0.8125, 0.5, 0.8125, 0.5, 0.8125, 1.0, 0.7812, 1.0, 0.7812, 0.5, 0.7812, 0.5, 0.7812, 1.0, 0.75, 1.0, 0.75, 0.5, 0.75, 0.5, 0.75, 1.0, 0.7188, 1.0, 0.7188, 0.5, 0.7188, 0.5, 0.7188, 1.0, 0.6875, 1.0, 0.6875, 0.5, 0.6875, 0.5, 0.6875, 1.0, 0.6562, 1.0, 0.6562, 0.5, 0.6562, 0.5, 0.6562, 1.0, 0.625, 1.0, 0.625, 0.5, 0.625, 0.5, 0.625, 1.0, 0.5938, 1.0, 0.5938, 0.5, 0.5938, 0.5, 0.5938, 1.0, 0.5625, 1.0, 0.5625, 0.5, 0.5625, 0.5, 0.5625, 1.0, 0.5312, 1.0, 0.5312, 0.5, 0.5312, 0.5, 0.5312, 1.0, 0.5, 1.0, 0.5, 0.5, 0.5, 0.5, 0.5, 1.0, 0.4688, 1.0, 0.4688, 0.5, 0.4688, 0.5, 0.4688, 1.0, 0.4375, 1.0, 0.4375, 0.5, 0.4375, 0.5, 0.4375, 1.0, 0.4062, 1.0, 0.4062, 0.5, 0.4062, 0.5, 0.4062, 1.0, 0.375, 1.0, 0.375, 0.5, 0.375, 0.5, 0.375, 1.0, 0.3438, 1.0, 0.3438, 0.5, 0.3438, 0.5, 0.3438, 1.0, 0.3125, 1.0, 0.3125, 0.5, 0.3125, 0.5, 0.3125, 1.0, 0.2812, 1.0, 0.2812, 0.5, 0.2812, 0.5, 0.2812, 1.0, 0.25, 1.0, 0.25, 0.5, 0.25, 0.5, 0.25, 1.0, 0.2188, 1.0, 0.2188, 0.5, 0.2188, 0.5, 0.2188, 1.0, 0.1875, 1.0, 0.1875, 0.5, 0.1875, 0.5, 0.1875, 1.0, 0.1562, 1.0, 0.1562, 0.5, 0.1562, 0.5, 0.1562, 1.0, 0.125, 1.0, 0.125, 0.5, 0.125, 0.5, 0.125, 1.0, 0.09375, 1.0, 0.09375, 0.5, 0.09375, 0.5, 0.09375, 1.0, 0.0625, 1.0, 0.0625, 0.5, 0.2968, 0.4854, 0.25, 0.49, 0.2032, 0.4854, 0.1582, 0.4717, 0.1167, 0.4496, 0.08029, 0.4197, 0.05045, 0.3833, 0.02827, 0.3418, 0.01461, 0.2968, 0.01, 0.25, 0.01461, 0.2032, 0.02827, 0.1582, 0.05045, 0.1167, 0.08029, 0.08029, 0.1167, 0.05045, 0.1582, 0.02827, 0.2032, 0.01461, 0.25, 0.01, 0.2968, 0.01461, 0.3418, 0.02827, 0.3833, 0.05045, 0.4197, 0.08029, 0.4496, 0.1167, 0.4717, 0.1582, 0.4854, 0.2032, 0.49, 0.25, 0.4854, 0.2968, 0.4717, 0.3418, 0.4496, 0.3833, 0.4197, 0.4197, 0.3833, 0.4496, 0.3418, 0.4717, 0.0625, 0.5, 0.0625, 1.0, 0.03125, 1.0, 0.03125, 0.5, 0.03125, 0.5, 0.03125, 1.0, 0.0, 1.0, 0.0, 0.5, 0.75, 0.49, 0.7968, 0.4854, 0.8418, 0.4717, 0.8833, 0.4496, 0.9197, 0.4197, 0.9496, 0.3833, 0.9717, 0.3418, 0.9854, 0.2968, 0.99, 0.25, 0.9854, 0.2032, 0.9717, 0.1582, 0.9496, 0.1167, 0.9197, 0.08029, 0.8833, 0.05045, 0.8418, 0.02827, 0.7968, 0.01461, 0.75, 0.01, 0.7032, 0.01461, 0.6582, 0.02827, 0.6167, 0.05045, 0.5803, 0.08029, 0.5504, 0.1167, 0.5283, 0.1582, 0.5146, 0.2032, 0.51, 0.25, 0.5146, 0.2968, 0.5283, 0.3418, 0.5504, 0.3833, 0.5803, 0.4197, 0.6167, 0.4496, 0.6582, 0.4717, 0.7032, 0.4854, 0.4062, 1.0, 0.4375, 1.0, 0.4375, 1.0, 0.4062, 1.0, 0.3125, 1.0, 0.3438, 1.0, 0.3438, 1.0, 0.3125, 1.0, 0.03125, 1.0, 0.0625, 1.0, 0.0625, 1.0, 0.03125, 1.0, 0.7188, 1.0, 0.75, 1.0, 0.75, 1.0, 0.7188, 1.0, 0.4375, 1.0, 0.4688, 1.0, 0.4688, 1.0, 0.4375, 1.0, 0.1562, 1.0, 0.1875, 1.0, 0.1875, 1.0, 0.1562, 1.0, 0.8438, 1.0, 0.875, 1.0, 0.875, 1.0, 0.8438, 1.0, 0.5625, 1.0, 0.5938, 1.0, 0.5938, 1.0, 0.5625, 1.0, 0.2812, 1.0, 0.3125, 1.0, 0.3125, 1.0, 0.2812, 1.0, 0.9688, 1.0, 1.0, 1.0, 1.0, 1.0, 0.9688, 1.0, 0.0, 1.0, 0.03125, 1.0, 0.03125, 1.0, 0.0, 1.0, 0.6875, 1.0, 0.7188, 1.0, 0.7188, 1.0, 0.6875, 1.0, 0.4062, 1.0, 0.4375, 1.0, 0.4375, 1.0, 0.4062, 1.0, 0.125, 1.0, 0.1562, 1.0, 0.1562, 1.0, 0.125, 1.0, 0.8125, 1.0, 0.8438, 1.0, 0.8438, 1.0, 0.8125, 1.0, 0.5312, 1.0, 0.5625, 1.0, 0.5625, 1.0, 0.5312, 1.0, 0.25, 1.0, 0.2812, 1.0, 0.2812, 1.0, 0.25, 1.0, 0.9375, 1.0, 0.9688, 1.0, 0.9688, 1.0, 0.9375, 1.0, 0.6562, 1.0, 0.6875, 1.0, 0.6875, 1.0, 0.6562, 1.0, 0.375, 1.0, 0.4062, 1.0, 0.4062, 1.0, 0.375, 1.0, 0.09375, 1.0, 0.125, 1.0, 0.125, 1.0, 0.09375, 1.0, 0.7812, 1.0, 0.8125, 1.0, 0.8125, 1.0, 0.7812, 1.0, 0.5, 1.0, 0.5312, 1.0, 0.5312, 1.0, 0.5, 1.0, 0.2188, 1.0, 0.25, 1.0, 0.25, 1.0, 0.2188, 1.0, 0.9062, 1.0, 0.9375, 1.0, 0.9375, 1.0, 0.9062, 1.0, 0.625, 1.0, 0.6562, 1.0, 0.6562, 1.0, 0.625, 1.0, 0.3438, 1.0, 0.375, 1.0, 0.375, 1.0, 0.3438, 1.0, 0.0625, 1.0, 0.09375, 1.0, 0.09375, 1.0, 0.0625, 1.0, 0.75, 1.0, 0.7812, 1.0, 0.7812, 1.0, 0.75, 1.0, 0.4688, 1.0, 0.5, 1.0, 0.5, 1.0, 0.4688, 1.0, 0.1875, 1.0, 0.2188, 1.0, 0.2188, 1.0, 0.1875, 1.0, 0.875, 1.0, 0.9062, 1.0, 0.9062, 1.0, 0.875, 1.0, 0.3125, 1.0, 0.3438, 1.0, 0.3438, 1.0, 0.3125, 1.0, 0.8125, 1.0, 0.8438, 1.0, 0.8438, 1.0, 0.8125, 1.0, 0.375, 1.0, 0.4062, 1.0, 0.4062, 1.0, 0.375, 1.0, 0.7812, 1.0, 0.8125, 1.0, 0.8125, 1.0, 0.7812, 1.0, 0.3438, 1.0, 0.375, 1.0, 0.375, 1.0, 0.3438, 1.0, 0.75, 1.0, 0.7812, 1.0, 0.7812, 1.0, 0.75, 1.0, 0.3125, 1.0, 0.3438, 1.0, 0.3438, 1.0, 0.3125, 1.0, 0.7188, 1.0, 0.75, 1.0, 0.75, 1.0, 0.7188, 1.0, 0.2812, 1.0, 0.3125, 1.0, 0.3125, 1.0, 0.2812, 1.0, 0.6875, 1.0, 0.7188, 1.0, 0.7188, 1.0, 0.6875, 1.0, 0.25, 1.0, 0.2812, 1.0, 0.2812, 1.0, 0.25, 1.0, 0.6562, 1.0, 0.6875, 1.0, 0.6875, 1.0, 0.6562, 1.0, 0.2188, 1.0, 0.25, 1.0, 0.25, 1.0, 0.2188, 1.0, 0.625, 1.0, 0.6562, 1.0, 0.6562, 1.0, 0.625, 1.0, 0.1875, 1.0, 0.2188, 1.0, 0.2188, 1.0, 0.1875, 1.0, 0.5938, 1.0, 0.625, 1.0, 0.625, 1.0, 0.5938, 1.0, 0.1562, 1.0, 0.1875, 1.0, 0.1875, 1.0, 0.1562, 1.0, 0.5625, 1.0, 0.5938, 1.0, 0.5938, 1.0, 0.5625, 1.0, 0.9688, 1.0, 1.0, 1.0, 1.0, 1.0, 0.9688, 1.0, 0.125, 1.0, 0.1562, 1.0, 0.1562, 1.0, 0.125, 1.0, 0.5312, 1.0, 0.5625, 1.0, 0.5625, 1.0, 0.5312, 1.0, 0.9375, 1.0, 0.9688, 1.0, 0.9688, 1.0, 0.9375, 1.0, 0.09375, 1.0, 0.125, 1.0, 0.125, 1.0, 0.09375, 1.0, 0.5, 1.0, 0.5312, 1.0, 0.5312, 1.0, 0.5, 1.0, 0.9062, 1.0, 0.9375, 1.0, 0.9375, 1.0, 0.9062, 1.0, 0.0625, 1.0, 0.09375, 1.0, 0.09375, 1.0, 0.0625, 1.0, 0.4688, 1.0, 0.5, 1.0, 0.5, 1.0, 0.4688, 1.0, 0.875, 1.0, 0.9062, 1.0, 0.9062, 1.0, 0.875, 1.0, 0.03125, 1.0, 0.0625, 1.0, 0.0625, 1.0, 0.03125, 1.0, 0.4375, 1.0, 0.4688, 1.0, 0.4688, 1.0, 0.4375, 1.0, 0.8438, 1.0, 0.875, 1.0, 0.875, 1.0, 0.8438, 1.0, 0.0, 1.0, 0.03125, 1.0, 0.03125, 1.0, 0.0, 1.0, 0.2968, 0.4854, 0.25, 0.49, 0.2032, 0.4854, 0.1582, 0.4717, 0.1167, 0.4496, 0.08029, 0.4197, 0.05045, 0.3833, 0.02827, 0.3418, 0.01461, 0.2968, 0.01, 0.25, 0.01461, 0.2032, 0.02827, 0.1582, 0.05045, 0.1167, 0.08029, 0.08029, 0.1167, 0.05045, 0.1582, 0.02827, 0.2032, 0.01461, 0.25, 0.01, 0.2968, 0.01461, 0.3418, 0.02827, 0.3833, 0.05045, 0.4197, 0.08029, 0.4496, 0.1167, 0.4717, 0.1582, 0.4854, 0.2032, 0.49, 0.25, 0.4854, 0.2968, 0.4717, 0.3418, 0.4496, 0.3833, 0.4197, 0.4197, 0.3833, 0.4496, 0.3418, 0.4717, 0.7188, 1.0, 0.75, 1.0, 0.75, 1.0, 0.7188, 1.0, 0.2812, 1.0, 0.3125, 1.0, 0.3125, 1.0, 0.2812, 1.0, 0.6875, 1.0, 0.7188, 1.0, 0.7188, 1.0, 0.6875, 1.0, 0.25, 1.0, 0.2812, 1.0, 0.2812, 1.0, 0.25, 1.0, 0.6562, 1.0, 0.6875, 1.0, 0.6875, 1.0, 0.6562, 1.0, 0.2188, 1.0, 0.25, 1.0, 0.25, 1.0, 0.2188, 1.0, 0.625, 1.0, 0.6562, 1.0, 0.6562, 1.0, 0.625, 1.0, 0.1875, 1.0, 0.2188, 1.0, 0.2188, 1.0, 0.1875, 1.0, 0.5938, 1.0, 0.625, 1.0, 0.625, 1.0, 0.5938, 1.0, 0.1562, 1.0, 0.1875, 1.0, 0.1875, 1.0, 0.1562, 1.0, 0.5625, 1.0, 0.5938, 1.0, 0.5938, 1.0, 0.5625, 1.0, 0.9688, 1.0, 1.0, 1.0, 1.0, 1.0, 0.9688, 1.0, 0.125, 1.0, 0.1562, 1.0, 0.1562, 1.0, 0.125, 1.0, 0.5312, 1.0, 0.5625, 1.0, 0.5625, 1.0, 0.5312, 1.0, 0.9375, 1.0, 0.9688, 1.0, 0.9688, 1.0, 0.9375, 1.0, 0.09375, 1.0, 0.125, 1.0, 0.125, 1.0, 0.09375, 1.0, 0.5, 1.0, 0.5312, 1.0, 0.5312, 1.0, 0.5, 1.0, 0.9062, 1.0, 0.9375, 1.0, 0.9375, 1.0, 0.9062, 1.0, 0.0625, 1.0, 0.09375, 1.0, 0.09375, 1.0, 0.0625, 1.0, 0.4688, 1.0, 0.5, 1.0, 0.5, 1.0, 0.4688, 1.0, 0.875, 1.0, 0.9062, 1.0, 0.9062, 1.0, 0.875, 1.0, 0.03125, 1.0, 0.0625, 1.0, 0.0625, 1.0, 0.03125, 1.0, 0.4375, 1.0, 0.4688, 1.0, 0.4688, 1.0, 0.4375, 1.0, 0.8438, 1.0, 0.875, 1.0, 0.875, 1.0, 0.8438, 1.0, 0.0, 1.0, 0.03125, 1.0, 0.03125, 1.0, 0.0, 1.0, 0.4062, 1.0, 0.4375, 1.0, 0.4375, 1.0, 0.4062, 1.0, 0.8125, 1.0, 0.8438, 1.0, 0.8438, 1.0, 0.8125, 1.0, 0.375, 1.0, 0.4062, 1.0, 0.4062, 1.0, 0.375, 1.0, 0.7812, 1.0, 0.8125, 1.0, 0.8125, 1.0, 0.7812, 1.0, 0.3438, 1.0, 0.375, 1.0, 0.375, 1.0, 0.3438, 1.0, 0.75, 1.0, 0.7812, 1.0, 0.7812, 1.0, 0.75, 1.0, 1.0, 0.7658, 1.0, 1.0, 0.9688, 1.0, 0.9688, 0.7658, 0.9688, 0.7658, 0.9688, 1.0, 0.9375, 1.0, 0.9375, 0.7658, 0.9375, 0.7658, 0.9375, 1.0, 0.9062, 1.0, 0.9062, 0.7658, 0.9062, 0.7658, 0.9062, 1.0, 0.875, 1.0, 0.875, 0.7658, 0.875, 0.7658, 0.875, 1.0, 0.8438, 1.0, 0.8438, 0.7658, 0.8438, 0.7658, 0.8438, 1.0, 0.8125, 1.0, 0.8125, 0.7658, 0.8125, 0.7658, 0.8125, 1.0, 0.7812, 1.0, 0.7812, 0.7658, 0.7812, 0.7658, 0.7812, 1.0, 0.75, 1.0, 0.75, 0.7658, 0.75, 0.7658, 0.75, 1.0, 0.7188, 1.0, 0.7188, 0.7658, 0.7188, 0.7658, 0.7188, 1.0, 0.6875, 1.0, 0.6875, 0.7658, 0.6875, 0.7658, 0.6875, 1.0, 0.6562, 1.0, 0.6562, 0.7658, 0.6562, 0.7658, 0.6562, 1.0, 0.625, 1.0, 0.625, 0.7658, 0.625, 0.7658, 0.625, 1.0, 0.5938, 1.0, 0.5938, 0.7658, 0.5938, 0.7658, 0.5938, 1.0, 0.5625, 1.0, 0.5625, 0.7658, 0.5625, 0.7658, 0.5625, 1.0, 0.5312, 1.0, 0.5312, 0.7658, 0.5312, 0.7658, 0.5312, 1.0, 0.5, 1.0, 0.5, 0.7658, 0.5, 0.7658, 0.5, 1.0, 0.4688, 1.0, 0.4687, 0.7658, 0.4687, 0.7658, 0.4688, 1.0, 0.4375, 1.0, 0.4375, 0.7658, 0.4375, 0.7658, 0.4375, 1.0, 0.4062, 1.0, 0.4062, 0.7658, 0.4062, 0.7658, 0.4062, 1.0, 0.375, 1.0, 0.375, 0.7658, 0.375, 0.7658, 0.375, 1.0, 0.3438, 1.0, 0.3438, 0.7658, 0.3438, 0.7658, 0.3438, 1.0, 0.3125, 1.0, 0.3125, 0.7658, 0.3125, 0.7658, 0.3125, 1.0, 0.2812, 1.0, 0.2813, 0.7658, 0.2813, 0.7658, 0.2812, 1.0, 0.25, 1.0, 0.25, 0.7658, 0.25, 0.7658, 0.25, 1.0, 0.2188, 1.0, 0.2188, 0.7658, 0.2188, 0.7658, 0.2188, 1.0, 0.1875, 1.0, 0.1875, 0.7658, 0.1875, 0.7658, 0.1875, 1.0, 0.1562, 1.0, 0.1562, 0.7658, 0.1562, 0.7658, 0.1562, 1.0, 0.125, 1.0, 0.125, 0.7658, 0.125, 0.7658, 0.125, 1.0, 0.09375, 1.0, 0.09375, 0.7658, 0.09375, 0.7658, 0.09375, 1.0, 0.0625, 1.0, 0.0625, 0.7658, 0.2968, 0.4854, 0.25, 0.49, 0.2032, 0.4854, 0.1582, 0.4717, 0.1167, 0.4496, 0.08029, 0.4197, 0.05045, 0.3833, 0.02827, 0.3418, 0.01461, 0.2968, 0.01, 0.25, 0.01461, 0.2032, 0.02827, 0.1582, 0.05045, 0.1167, 0.08029, 0.08029, 0.1167, 0.05045, 0.1582, 0.02827, 0.2032, 0.01461, 0.25, 0.01, 0.2968, 0.01461, 0.3418, 0.02827, 0.3833, 0.05045, 0.4197, 0.08029, 0.4496, 0.1167, 0.4717, 0.1582, 0.4854, 0.2032, 0.49, 0.25, 0.4854, 0.2968, 0.4717, 0.3418, 0.4496, 0.3833, 0.4197, 0.4197, 0.3833, 0.4496, 0.3418, 0.4717, 0.0625, 0.7658, 0.0625, 1.0, 0.03125, 1.0, 0.03125, 0.7658, 0.03125, 0.7658, 0.03125, 1.0, 0.0, 1.0, 0.0, 0.7658, 0.03125, 0.5158, 0.03125, 0.5316, 0.0, 0.5316, 0.0, 0.5158, 0.0625, 0.5158, 0.0625, 0.5316, 0.03125, 0.5316, 0.03125, 0.5158, 0.09375, 0.5158, 0.09375, 0.5316, 0.0625, 0.5316, 0.0625, 0.5158, 0.125, 0.5158, 0.125, 0.5316, 0.09375, 0.5316, 0.09375, 0.5158, 0.1563, 0.5158, 0.1562, 0.5316, 0.125, 0.5316, 0.125, 0.5158, 0.1875, 0.5158, 0.1875, 0.5316, 0.1562, 0.5316, 0.1563, 0.5158, 0.2188, 0.5158, 0.2188, 0.5316, 0.1875, 0.5316, 0.1875, 0.5158, 0.25, 0.5158, 0.25, 0.5316, 0.2188, 0.5316, 0.2188, 0.5158, 0.2813, 0.5158, 0.2812, 0.5316, 0.25, 0.5316, 0.25, 0.5158, 0.3125, 0.5158, 0.3125, 0.5316, 0.2812, 0.5316, 0.2813, 0.5158, 0.3438, 0.5158, 0.3438, 0.5316, 0.3125, 0.5316, 0.3125, 0.5158, 0.4062, 0.5, 0.4062, 0.5316, 0.375, 0.5316, 0.375, 0.5, 0.4375, 0.5, 0.4375, 0.5316, 0.4062, 0.5316, 0.4062, 0.5, 0.4688, 0.5, 0.4688, 0.5316, 0.4375, 0.5316, 0.4375, 0.5, 0.5, 0.5, 0.5, 0.5316, 0.4688, 0.5316, 0.4688, 0.5, 0.5312, 0.5, 0.5312, 0.5316, 0.5, 0.5316, 0.5, 0.5, 0.5625, 0.5, 0.5625, 0.5316, 0.5312, 0.5316, 0.5312, 0.5, 0.6875, 0.5158, 0.6875, 0.5316, 0.6562, 0.5316, 0.6562, 0.5158, 0.7188, 0.5158, 0.7188, 0.5316, 0.6875, 0.5316, 0.6875, 0.5158, 0.75, 0.5158, 0.75, 0.5316, 0.7188, 0.5316, 0.7188, 0.5158, 0.7812, 0.5158, 0.7812, 0.5316, 0.75, 0.5316, 0.75, 0.5158, 0.8125, 0.5158, 0.8125, 0.5316, 0.7812, 0.5316, 0.7812, 0.5158, 0.8438, 0.5158, 0.8438, 0.5316, 0.8125, 0.5316, 0.8125, 0.5158, 0.875, 0.5158, 0.875, 0.5316, 0.8438, 0.5316, 0.8438, 0.5158, 0.9062, 0.5158, 0.9062, 0.5316, 0.875, 0.5316, 0.875, 0.5158, 0.9375, 0.5158, 0.9375, 0.5316, 0.9062, 0.5316, 0.9062, 0.5158, 0.9688, 0.5158, 0.9688, 0.5316, 0.9375, 0.5316, 0.9375, 0.5158, 1.0, 0.5158, 1.0, 0.5316, 0.9688, 0.5316, 0.9688, 0.5158, 0.0, 0.0, 0.0, 0.0, 0.0, 0.0, 0.0, 0.0, 0.0, 0.0, 0.0, 0.0, 0.375, 0.5316, 0.0, 0.0, 0.5625, 0.5316, 0.0, 0.0, 0.1719, 0.25, 0.0, 0.0, 0.0, 0.0, 0.0, 0.0, 0.03125, 0.5543, 0.03125, 0.7658, 0.0, 0.7658, 0.0, 0.5543, 0.0625, 0.5543, 0.0625, 0.7658, 0.03125, 0.7658, 0.03125, 0.5543, 0.09375, 0.5543, 0.09375, 0.7658, 0.0625, 0.7658, 0.0625, 0.5543, 0.125, 0.5543, 0.125, 0.7658, 0.09375, 0.7658, 0.09375, 0.5543, 0.1562, 0.5543, 0.1562, 0.7658, 0.125, 0.7658, 0.125, 0.5543, 0.1875, 0.5543, 0.1875, 0.7658, 0.1562, 0.7658, 0.1562, 0.5543, 0.2188, 0.5543, 0.2188, 0.7658, 0.1875, 0.7658, 0.1875, 0.5543, 0.25, 0.5543, 0.25, 0.7658, 0.2188, 0.7658, 0.2188, 0.5543, 0.2812, 0.5543, 0.2813, 0.7658, 0.25, 0.7658, 0.25, 0.5543, 0.3125, 0.5543, 0.3125, 0.7658, 0.2813, 0.7658, 0.2812, 0.5543, 0.3437, 0.5543, 0.3438, 0.7658, 0.3125, 0.7658, 0.3125, 0.5543, 0.375, 0.5543, 0.375, 0.7658, 0.3438, 0.7658, 0.3437, 0.5543, 0.4062, 0.5543, 0.4062, 0.7658, 0.375, 0.7658, 0.375, 0.5543, 0.4375, 0.5543, 0.4375, 0.7658, 0.4062, 0.7658, 0.4062, 0.5543, 0.4687, 0.5543, 0.4687, 0.7658, 0.4375, 0.7658, 0.4375, 0.5543, 0.5, 0.5543, 0.5, 0.7658, 0.4687, 0.7658, 0.4687, 0.5543, 0.5312, 0.5543, 0.5312, 0.7658, 0.5, 0.7658, 0.5, 0.5543, 0.5625, 0.5543, 0.5625, 0.7658, 0.5312, 0.7658, 0.5312, 0.5543, 0.5938, 0.5543, 0.5938, 0.7658, 0.5625, 0.7658, 0.5625, 0.5543, 0.625, 0.5543, 0.625, 0.7658, 0.5938, 0.7658, 0.5938, 0.5543, 0.6562, 0.5543, 0.6562, 0.7658, 0.625, 0.7658, 0.625, 0.5543, 0.6875, 0.5543, 0.6875, 0.7658, 0.6562, 0.7658, 0.6562, 0.5543, 0.7187, 0.5543, 0.7188, 0.7658, 0.6875, 0.7658, 0.6875, 0.5543, 0.75, 0.5543, 0.75, 0.7658, 0.7188, 0.7658, 0.7187, 0.5543, 0.7812, 0.5543, 0.7812, 0.7658, 0.75, 0.7658, 0.75, 0.5543, 0.8125, 0.5543, 0.8125, 0.7658, 0.7812, 0.7658, 0.7812, 0.5543, 0.8438, 0.5543, 0.8438, 0.7658, 0.8125, 0.7658, 0.8125, 0.5543, 0.875, 0.5543, 0.875, 0.7658, 0.8438, 0.7658, 0.8438, 0.5543, 0.9063, 0.5543, 0.9062, 0.7658, 0.875, 0.7658, 0.875, 0.5543, 0.9375, 0.5543, 0.9375, 0.7658, 0.9062, 0.7658, 0.9063, 0.5543, 0.9688, 0.5543, 0.9688, 0.7658, 0.9375, 0.7658, 0.9375, 0.5543, 1.0, 0.5543, 1.0, 0.7658, 0.9688, 0.7658, 0.9688, 0.5543, 0.5312, 0.5, 0.5, 0.5, 0.4688, 0.5, 0.4375, 0.5, 0.4062, 0.5, 0.0, 0.0, 0.5625, 0.5, 1.0, 0.5373, 1.0, 0.5429, 0.9688, 0.5429, 0.9688, 0.5373, 0.9688, 0.5373, 0.9688, 0.5429, 0.9375, 0.5429, 0.9375, 0.5373, 0.9375, 0.5373, 0.9375, 0.5429, 0.9063, 0.5429, 0.9062, 0.5373, 0.9062, 0.5373, 0.9063, 0.5429, 0.875, 0.5429, 0.875, 0.5373, 0.875, 0.5373, 0.875, 0.5429, 0.8438, 0.5429, 0.8437, 0.5373, 0.8437, 0.5373, 0.8438, 0.5429, 0.8125, 0.5429, 0.8125, 0.5373, 0.8125, 0.5373, 0.8125, 0.5429, 0.7812, 0.5429, 0.7812, 0.5373, 0.7812, 0.5373, 0.7812, 0.5429, 0.75, 0.5429, 0.75, 0.5373, 0.75, 0.5373, 0.75, 0.5429, 0.7187, 0.5429, 0.7188, 0.5373, 0.7188, 0.5373, 0.7187, 0.5429, 0.6875, 0.5429, 0.6875, 0.5373, 0.6875, 0.5373, 0.6875, 0.5429, 0.6562, 0.5429, 0.6562, 0.5373, 0.6562, 0.5373, 0.6562, 0.5429, 0.625, 0.5429, 0.625, 0.5373, 0.625, 0.5373, 0.625, 0.5429, 0.5938, 0.5429, 0.5938, 0.5373, 0.5938, 0.5373, 0.5938, 0.5429, 0.5625, 0.5429, 0.5625, 0.5373, 0.5625, 0.5373, 0.5625, 0.5429, 0.5312, 0.5429, 0.5312, 0.5373, 0.5312, 0.5373, 0.5312, 0.5429, 0.5, 0.5429, 0.5, 0.5373, 0.5, 0.5373, 0.5, 0.5429, 0.4687, 0.5429, 0.4687, 0.5373, 0.4687, 0.5373, 0.4687, 0.5429, 0.4375, 0.5429, 0.4375, 0.5373, 0.4375, 0.5373, 0.4375, 0.5429, 0.4063, 0.5429, 0.4062, 0.5373, 0.4062, 0.5373, 0.4063, 0.5429, 0.375, 0.5429, 0.375, 0.5373, 0.375, 0.5373, 0.375, 0.5429, 0.3437, 0.5429, 0.3438, 0.5373, 0.3438, 0.5373, 0.3437, 0.5429, 0.3125, 0.5429, 0.3125, 0.5373, 0.3125, 0.5373, 0.3125, 0.5429, 0.2812, 0.5429, 0.2812, 0.5373, 0.2812, 0.5373, 0.2812, 0.5429, 0.25, 0.5429, 0.25, 0.5373, 0.25, 0.5373, 0.25, 0.5429, 0.2188, 0.5429, 0.2188, 0.5373, 0.2188, 0.5373, 0.2188, 0.5429, 0.1875, 0.5429, 0.1875, 0.5373, 0.1875, 0.5373, 0.1875, 0.5429, 0.1562, 0.5429, 0.1562, 0.5373, 0.1562, 0.5373, 0.1562, 0.5429, 0.125, 0.5429, 0.125, 0.5373, 0.125, 0.5373, 0.125, 0.5429, 0.09375, 0.5429, 0.09375, 0.5373, 0.09375, 0.5373, 0.09375, 0.5429, 0.0625, 0.5429, 0.0625, 0.5373, 0.0625, 0.5373, 0.0625, 0.5429, 0.03125, 0.5429, 0.03125, 0.5373, 0.03125, 0.5373, 0.03125, 0.5429, 0.0, 0.5429, 0.0, 0.5373, 0.3125, 0.2658, 0.0, 0.0, 0.6562, 0.5, 0.6562, 0.5158, 0.0, 0.0, 0.0, 0.0, 0.0, 0.0, 0.3125, 0.2658, 1.0, 0.5429, 1.0, 0.5543, 0.9688, 0.5543, 0.9688, 0.5429, 0.9688, 0.5429, 0.9688, 0.5543, 0.9375, 0.5543, 0.9375, 0.5429, 0.9375, 0.5429, 0.9375, 0.5543, 0.9063, 0.5543, 0.9063, 0.5429, 0.9063, 0.5429, 0.9063, 0.5543, 0.875, 0.5543, 0.875, 0.5429, 0.875, 0.5429, 0.875, 0.5543, 0.8438, 0.5543, 0.8438, 0.5429, 0.8438, 0.5429, 0.8438, 0.5543, 0.8125, 0.5543, 0.8125, 0.5429, 0.8125, 0.5429, 0.8125, 0.5543, 0.7812, 0.5543, 0.7812, 0.5429, 0.7812, 0.5429, 0.7812, 0.5543, 0.75, 0.5543, 0.75, 0.5429, 0.75, 0.5429, 0.75, 0.5543, 0.7187, 0.5543, 0.7187, 0.5429, 0.7187, 0.5429, 0.7187, 0.5543, 0.6875, 0.5543, 0.6875, 0.5429, 0.6875, 0.5429, 0.6875, 0.5543, 0.6562, 0.5543, 0.6562, 0.5429, 0.6562, 0.5429, 0.6562, 0.5543, 0.625, 0.5543, 0.625, 0.5429, 0.625, 0.5429, 0.625, 0.5543, 0.5938, 0.5543, 0.5938, 0.5429, 0.5938, 0.5429, 0.5938, 0.5543, 0.5625, 0.5543, 0.5625, 0.5429, 0.5625, 0.5429, 0.5625, 0.5543, 0.5312, 0.5543, 0.5312, 0.5429, 0.5312, 0.5429, 0.5312, 0.5543, 0.5, 0.5543, 0.5, 0.5429, 0.5, 0.5429, 0.5, 0.5543, 0.4687, 0.5543, 0.4687, 0.5429, 0.4687, 0.5429, 0.4687, 0.5543, 0.4375, 0.5543, 0.4375, 0.5429, 0.4375, 0.5429, 0.4375, 0.5543, 0.4062, 0.5543, 0.4063, 0.5429, 0.4063, 0.5429, 0.4062, 0.5543, 0.375, 0.5543, 0.375, 0.5429, 0.375, 0.5429, 0.375, 0.5543, 0.3437, 0.5543, 0.3437, 0.5429, 0.3437, 0.5429, 0.3437, 0.5543, 0.3125, 0.5543, 0.3125, 0.5429, 0.3125, 0.5429, 0.3125, 0.5543, 0.2812, 0.5543, 0.2812, 0.5429, 0.2812, 0.5429, 0.2812, 0.5543, 0.25, 0.5543, 0.25, 0.5429, 0.25, 0.5429, 0.25, 0.5543, 0.2188, 0.5543, 0.2188, 0.5429, 0.2188, 0.5429, 0.2188, 0.5543, 0.1875, 0.5543, 0.1875, 0.5429, 0.1875, 0.5429, 0.1875, 0.5543, 0.1562, 0.5543, 0.1562, 0.5429, 0.1562, 0.5429, 0.1562, 0.5543, 0.125, 0.5543, 0.125, 0.5429, 0.125, 0.5429, 0.125, 0.5543, 0.09375, 0.5543, 0.09375, 0.5429, 0.09375, 0.5429, 0.09375, 0.5543, 0.0625, 0.5543, 0.0625, 0.5429, 0.0625, 0.5429, 0.0625, 0.5543, 0.03125, 0.5543, 0.03125, 0.5429, 0.03125, 0.5429, 0.03125, 0.5543, 0.0, 0.5543, 0.0, 0.5429, 0.0, 0.0, 0.3438, 0.5, 0.3438, 0.5, 0.0, 0.0, 0.3125, 0.5, 0.2812, 0.5, 0.2812, 0.5, 0.3125, 0.5, 0.1562, 0.5, 0.125, 0.5, 0.125, 0.5, 0.1562, 0.5, 0.9688, 0.5, 0.9375, 0.5, 0.9375, 0.5, 0.9688, 0.5, 0.8125, 0.5, 0.7812, 0.5, 0.7812, 0.5, 0.8125, 0.5, 0.2188, 0.5, 0.1875, 0.5, 0.1875, 0.5, 0.2188, 0.5, 0.0625, 0.5, 0.03125, 0.5, 0.03125, 0.5, 0.0625, 0.5, 0.875, 0.5, 0.8438, 0.5, 0.8438, 0.5, 0.875, 0.5, 0.0, 0.0, 0.0, 0.0, 0.0, 0.0, 0.0, 0.0, 0.7188, 0.5, 0.6875, 0.5, 0.6875, 0.5, 0.7188, 0.5, 0.2812, 0.5, 0.25, 0.5, 0.25, 0.5, 0.2812, 0.5, 0.125, 0.5, 0.09375, 0.5, 0.09375, 0.5, 0.125, 0.5, 0.9375, 0.5, 0.9062, 0.5, 0.9062, 0.5, 0.9375, 0.5, 0.0, 0.0, 0.0, 0.0, 0.0, 0.0, 0.0, 0.0, 0.7812, 0.5, 0.75, 0.5, 0.75, 0.5, 0.7812, 0.5, 1.0, 0.5, 0.9688, 0.5, 0.9688, 0.5, 1.0, 0.5, 0.3438, 0.5, 0.3125, 0.5, 0.3125, 0.5, 0.3438, 0.5, 0.1875, 0.5, 0.1562, 0.5, 0.1562, 0.5, 0.1875, 0.5, 0.03125, 0.5, 0.0, 0.5, 0.0, 0.5, 0.03125, 0.5, 0.8438, 0.5, 0.8125, 0.5, 0.8125, 0.5, 0.8438, 0.5, 0.6562, 0.5, 0.0, 0.0, 0.0, 0.0, 0.6562, 0.5, 0.25, 0.5, 0.2188, 0.5, 0.2188, 0.5, 0.25, 0.5, 0.6875, 0.5, 0.6562, 0.5, 0.6562, 0.5, 0.6875, 0.5, 0.09375, 0.5, 0.0625, 0.5, 0.0625, 0.5, 0.09375, 0.5, 0.9062, 0.5, 0.875, 0.5, 0.875, 0.5, 0.9062, 0.5, 0.75, 0.5, 0.7188, 0.5, 0.7188, 0.5, 0.75, 0.5, 0.0, 0.5, 0.9688, 0.5, 0.9375, 0.5, 0.9062, 0.5, 0.875, 0.5, 0.8438, 0.5, 0.8125, 0.5, 0.7812, 0.5, 0.75, 0.5, 0.7188, 0.5, 0.6875, 0.5, 0.6562, 0.5, 0.0, 0.0, 0.0, 0.0, 0.3438, 0.5, 0.3125, 0.5, 0.2812, 0.5, 0.25, 0.5, 0.2188, 0.5, 0.1875, 0.5, 0.1562, 0.5, 0.125, 0.5, 0.09375, 0.5, 0.0625, 0.5, 0.03125, 0.5, 0.03125, 0.5316, 0.03125, 0.5373, 0.0, 0.5373, 0.0, 0.5316, 0.0625, 0.5316, 0.0625, 0.5373, 0.03125, 0.5373, 0.03125, 0.5316, 0.09375, 0.5316, 0.09375, 0.5373, 0.0625, 0.5373, 0.0625, 0.5316, 0.125, 0.5316, 0.125, 0.5373, 0.09375, 0.5373, 0.09375, 0.5316, 0.1562, 0.5316, 0.1562, 0.5373, 0.125, 0.5373, 0.125, 0.5316, 0.1875, 0.5316, 0.1875, 0.5373, 0.1562, 0.5373, 0.1562, 0.5316, 0.2188, 0.5316, 0.2188, 0.5373, 0.1875, 0.5373, 0.1875, 0.5316, 0.25, 0.5316, 0.25, 0.5373, 0.2188, 0.5373, 0.2188, 0.5316, 0.2812, 0.5316, 0.2812, 0.5373, 0.25, 0.5373, 0.25, 0.5316, 0.3125, 0.5316, 0.3125, 0.5373, 0.2812, 0.5373, 0.2812, 0.5316, 0.3438, 0.5316, 0.3438, 0.5373, 0.3125, 0.5373, 0.3125, 0.5316, 0.375, 0.5316, 0.375, 0.5373, 0.3438, 0.5373, 0.3438, 0.5316, 0.4062, 0.5316, 0.4062, 0.5373, 0.375, 0.5373, 0.375, 0.5316, 0.4375, 0.5316, 0.4375, 0.5373, 0.4062, 0.5373, 0.4062, 0.5316, 0.4688, 0.5316, 0.4687, 0.5373, 0.4375, 0.5373, 0.4375, 0.5316, 0.5, 0.5316, 0.5, 0.5373, 0.4687, 0.5373, 0.4688, 0.5316, 0.5312, 0.5316, 0.5312, 0.5373, 0.5, 0.5373, 0.5, 0.5316, 0.5625, 0.5316, 0.5625, 0.5373, 0.5312, 0.5373, 0.5312, 0.5316, 0.5937, 0.5316, 0.5938, 0.5373, 0.5625, 0.5373, 0.5625, 0.5316, 0.625, 0.5316, 0.625, 0.5373, 0.5938, 0.5373, 0.5937, 0.5316, 0.6562, 0.5316, 0.6562, 0.5373, 0.625, 0.5373, 0.625, 0.5316, 0.6875, 0.5316, 0.6875, 0.5373, 0.6562, 0.5373, 0.6562, 0.5316, 0.7188, 0.5316, 0.7188, 0.5373, 0.6875, 0.5373, 0.6875, 0.5316, 0.75, 0.5316, 0.75, 0.5373, 0.7188, 0.5373, 0.7188, 0.5316, 0.7812, 0.5316, 0.7812, 0.5373, 0.75, 0.5373, 0.75, 0.5316, 0.8125, 0.5316, 0.8125, 0.5373, 0.7812, 0.5373, 0.7812, 0.5316, 0.8438, 0.5316, 0.8437, 0.5373, 0.8125, 0.5373, 0.8125, 0.5316, 0.875, 0.5316, 0.875, 0.5373, 0.8437, 0.5373, 0.8438, 0.5316, 0.9062, 0.5316, 0.9062, 0.5373, 0.875, 0.5373, 0.875, 0.5316, 0.9375, 0.5316, 0.9375, 0.5373, 0.9062, 0.5373, 0.9062, 0.5316, 0.9688, 0.5316, 0.9688, 0.5373, 0.9375, 0.5373, 0.9375, 0.5316, 1.0, 0.5316, 1.0, 0.5373, 0.9688, 0.5373, 0.9688, 0.5316, 0.0, 0.0, 0.0, 0.0, 0.3125, 0.2658, 0.625, 0.5316, 0.625, 0.5316, 0.3125, 0.2658, 0.6562, 0.5158, 0.6562, 0.5316, 0.3438, 0.5, 0.0, 0.0, 0.0, 0.0, 0.1719, 0.25, 1.0, 0.5, 1.0, 0.5158, 0.9688, 0.5158, 0.9688, 0.5, 0.9688, 0.5, 0.9688, 0.5158, 0.9375, 0.5158, 0.9375, 0.5, 0.9375, 0.5, 0.9375, 0.5158, 0.9062, 0.5158, 0.9062, 0.5, 0.9062, 0.5, 0.9062, 0.5158, 0.875, 0.5158, 0.875, 0.5, 0.875, 0.5, 0.875, 0.5158, 0.8438, 0.5158, 0.8438, 0.5, 0.8438, 0.5, 0.8438, 0.5158, 0.8125, 0.5158, 0.8125, 0.5, 0.8125, 0.5, 0.8125, 0.5158, 0.7812, 0.5158, 0.7812, 0.5, 0.7812, 0.5, 0.7812, 0.5158, 0.75, 0.5158, 0.75, 0.5, 0.75, 0.5, 0.75, 0.5158, 0.7188, 0.5158, 0.7188, 0.5, 0.7188, 0.5, 0.7188, 0.5158, 0.6875, 0.5158, 0.6875, 0.5, 0.6875, 0.5, 0.6875, 0.5158, 0.6562, 0.5158, 0.6562, 0.5, 0.3438, 0.5, 0.3438, 0.5158, 0.3125, 0.5158, 0.3125, 0.5, 0.3125, 0.5, 0.3125, 0.5158, 0.2813, 0.5158, 0.2812, 0.5, 0.2812, 0.5, 0.2813, 0.5158, 0.25, 0.5158, 0.25, 0.5, 0.25, 0.5, 0.25, 0.5158, 0.2188, 0.5158, 0.2188, 0.5, 0.2188, 0.5, 0.2188, 0.5158, 0.1875, 0.5158, 0.1875, 0.5, 0.1875, 0.5, 0.1875, 0.5158, 0.1563, 0.5158, 0.1562, 0.5, 0.1562, 0.5, 0.1563, 0.5158, 0.125, 0.5158, 0.125, 0.5, 0.125, 0.5, 0.125, 0.5158, 0.09375, 0.5158, 0.09375, 0.5, 0.09375, 0.5, 0.09375, 0.5158, 0.0625, 0.5158, 0.0625, 0.5, 0.0625, 0.5, 0.0625, 0.5158, 0.03125, 0.5158, 0.03125, 0.5, 0.03125, 0.5, 0.03125, 0.5158, 0.0, 0.5158, 0.0, 0.5])
me_cylinder.update()

# ---- objects
ob_light = bpy.data.objects.new('Light', light_light)
ob_camera = bpy.data.objects.new('Camera', cam_camera)
ob_cylinder = bpy.data.objects.new('Cylinder', me_cylinder)

# ---- transforms, parenting, visibility, modifiers, constraints
ob_light.location = (4.076, 1.005, 5.904)
ob_light.rotation_euler = (0.6503, 0.05522, 1.866)
ob_light.lock_rotations_4d = False
ob_light.empty_display_type = 'ARROWS'
ob_light.color = (0.0, 0.0, 0.0, 0.0)
ob_light.lineart.crease_threshold = 0.0
ob_camera.location = (7.359, -6.926, 4.958)
ob_camera.rotation_euler = (1.109, 0.0, 0.8149)
ob_camera.lock_rotations_4d = False
ob_camera.empty_display_type = 'ARROWS'
ob_camera.color = (0.0, 0.0, 0.0, 0.0)
ob_camera.display_type = 'WIRE'
ob_camera.lineart.crease_threshold = 0.0
ob_cylinder.location = (0.0, 0.0, 2.386)
ob_cylinder.scale = (1.0, 1.0, 2.382)

# ---- collection membership
col_collection.objects.link(ob_light)
col_collection.objects.link(ob_camera)
col_collection.objects.link(ob_cylinder)

# ---- scene / render settings (as saved in the file)
scene.camera = ob_camera
scene.frame_start = 1; scene.frame_end = 250; scene.frame_set(1)
scene.render.engine = 'BLENDER_EEVEE_NEXT'
scene.cycles.sampling_pattern = 'TABULATED_SOBOL'
scene.cycles.use_light_tree = False
scene.view_settings.view_transform = 'Filmic'
bpy.context.view_layer.update()
